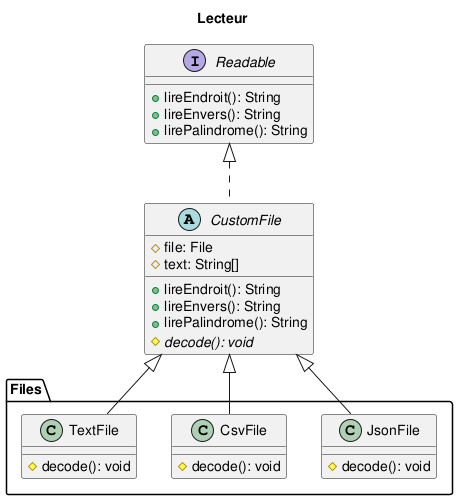

The diagram above was rendered by PlantUML. Its source (embedded in the PNG):
@startuml
title Lecteur

top to bottom direction

interface Readable {
  + lireEndroit(): String
  + lireEnvers(): String
  + lirePalindrome(): String
}

Readable <|.. CustomFile

abstract CustomFile {
  # file: File
  # text: String[]
  + lireEndroit(): String
  + lireEnvers(): String
  + lirePalindrome(): String 
  # {abstract} decode(): void
}

package "Files" {
  class TextFile {
    # decode(): void
  }
  class CsvFile {
    # decode(): void
  }
  class JsonFile  {
    # decode(): void
  }
}

CustomFile <|-- TextFile
CustomFile <|-- CsvFile
CustomFile <|-- JsonFile

@enduml